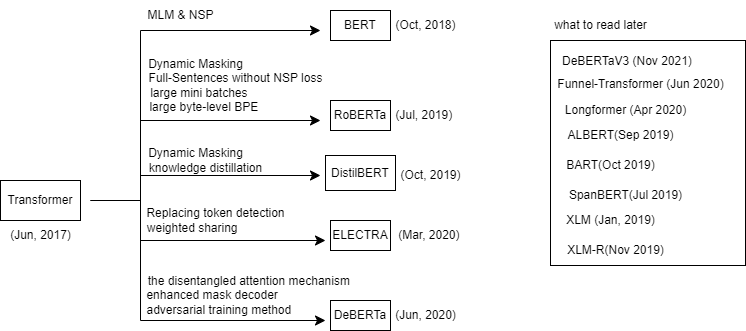

The diagram above was exported from draw.io. Its source (the exported page's mxGraphModel, read from the mxfile embedded in the PNG):
<mxGraphModel dx="1198" dy="419" grid="1" gridSize="10" guides="1" tooltips="1" connect="1" arrows="1" fold="1" page="1" pageScale="1" pageWidth="1600" pageHeight="900" math="0" shadow="0">
  <root>
    <mxCell id="0" />
    <mxCell id="1" parent="0" />
    <mxCell id="8" value="Transformer" style="whiteSpace=wrap;html=1;" parent="1" vertex="1">
      <mxGeometry x="80" y="200" width="80" height="40" as="geometry" />
    </mxCell>
    <mxCell id="9" value="BERT" style="whiteSpace=wrap;html=1;" parent="1" vertex="1">
      <mxGeometry x="410" y="30" width="60" height="30" as="geometry" />
    </mxCell>
    <mxCell id="11" value="" style="edgeStyle=segmentEdgeStyle;endArrow=classic;html=1;curved=0;rounded=0;endSize=8;startSize=8;sourcePerimeterSpacing=0;targetPerimeterSpacing=0;" parent="1" edge="1">
      <mxGeometry width="100" relative="1" as="geometry">
        <mxPoint x="170" y="220" as="sourcePoint" />
        <mxPoint x="400" y="50" as="targetPoint" />
        <Array as="points">
          <mxPoint x="170" y="220" />
          <mxPoint x="220" y="220" />
          <mxPoint x="220" y="50" />
        </Array>
      </mxGeometry>
    </mxCell>
    <mxCell id="12" value="&lt;div style=&quot;background-color: rgb(255, 255, 255); line-height: 19px;&quot;&gt;&lt;font style=&quot;font-size: 12px;&quot;&gt;MLM &amp;amp; NSP&lt;/font&gt;&lt;/div&gt;" style="text;html=1;align=center;verticalAlign=middle;resizable=0;points=[];autosize=1;strokeColor=none;fillColor=none;" parent="1" vertex="1">
      <mxGeometry x="215" y="20" width="90" height="30" as="geometry" />
    </mxCell>
    <mxCell id="13" value="RoBERTa" style="whiteSpace=wrap;html=1;" parent="1" vertex="1">
      <mxGeometry x="410" y="120" width="60" height="30" as="geometry" />
    </mxCell>
    <mxCell id="15" value="" style="edgeStyle=segmentEdgeStyle;endArrow=classic;html=1;curved=0;rounded=0;endSize=8;startSize=8;sourcePerimeterSpacing=0;targetPerimeterSpacing=0;" parent="1" edge="1">
      <mxGeometry width="100" relative="1" as="geometry">
        <mxPoint x="170" y="220" as="sourcePoint" />
        <mxPoint x="400" y="140" as="targetPoint" />
        <Array as="points">
          <mxPoint x="170" y="220" />
          <mxPoint x="220" y="220" />
          <mxPoint x="220" y="140" />
        </Array>
      </mxGeometry>
    </mxCell>
    <mxCell id="16" value="&lt;br&gt;" style="text;html=1;align=center;verticalAlign=middle;resizable=0;points=[];autosize=1;strokeColor=none;fillColor=none;" parent="1" vertex="1">
      <mxGeometry x="280" y="245" width="20" height="30" as="geometry" />
    </mxCell>
    <mxCell id="18" value="Dynamic Masking&amp;nbsp; &amp;nbsp; &amp;nbsp; &amp;nbsp; &amp;nbsp; &amp;nbsp; &amp;nbsp; &amp;nbsp; &amp;nbsp; &amp;nbsp; &amp;nbsp; &amp;nbsp;&amp;nbsp;&lt;br&gt;Full-Sentences without NSP loss&lt;br&gt;large mini batches&amp;nbsp; &amp;nbsp; &amp;nbsp; &amp;nbsp; &amp;nbsp; &amp;nbsp; &amp;nbsp; &amp;nbsp; &amp;nbsp; &amp;nbsp; &amp;nbsp;&amp;nbsp;&lt;br&gt;large byte-level BPE&amp;nbsp; &amp;nbsp; &amp;nbsp; &amp;nbsp; &amp;nbsp; &amp;nbsp; &amp;nbsp; &amp;nbsp; &amp;nbsp; &amp;nbsp;" style="text;html=1;align=center;verticalAlign=middle;resizable=0;points=[];autosize=1;strokeColor=none;fillColor=none;" parent="1" vertex="1">
      <mxGeometry x="215" y="70" width="200" height="70" as="geometry" />
    </mxCell>
    <mxCell id="19" value="&amp;nbsp; &amp;nbsp;(Oct, 2018)" style="text;html=1;align=center;verticalAlign=middle;resizable=0;points=[];autosize=1;strokeColor=none;fillColor=none;" parent="1" vertex="1">
      <mxGeometry x="455" y="30" width="90" height="30" as="geometry" />
    </mxCell>
    <mxCell id="20" value="&amp;nbsp; (Jul, 2019)" style="text;html=1;align=center;verticalAlign=middle;resizable=0;points=[];autosize=1;strokeColor=none;fillColor=none;" parent="1" vertex="1">
      <mxGeometry x="455" y="120" width="90" height="30" as="geometry" />
    </mxCell>
    <mxCell id="21" value="ELECTRA" style="whiteSpace=wrap;html=1;" parent="1" vertex="1">
      <mxGeometry x="410" y="240" width="60" height="30" as="geometry" />
    </mxCell>
    <mxCell id="22" value="" style="edgeStyle=segmentEdgeStyle;endArrow=classic;html=1;curved=0;rounded=0;endSize=8;startSize=8;sourcePerimeterSpacing=0;targetPerimeterSpacing=0;" parent="1" edge="1">
      <mxGeometry width="100" relative="1" as="geometry">
        <mxPoint x="180" y="220" as="sourcePoint" />
        <mxPoint x="405" y="260" as="targetPoint" />
        <Array as="points">
          <mxPoint x="220" y="220" />
          <mxPoint x="220" y="260" />
        </Array>
      </mxGeometry>
    </mxCell>
    <mxCell id="23" value="Replacing token detection&lt;br&gt;weighted sharing&amp;nbsp; &amp;nbsp; &amp;nbsp; &amp;nbsp; &amp;nbsp; &amp;nbsp; &amp;nbsp;&amp;nbsp;" style="text;html=1;align=center;verticalAlign=middle;resizable=0;points=[];autosize=1;strokeColor=none;fillColor=none;" parent="1" vertex="1">
      <mxGeometry x="215" y="220" width="160" height="40" as="geometry" />
    </mxCell>
    <mxCell id="24" value="&amp;nbsp; &amp;nbsp; &amp;nbsp;(Mar, 2020)" style="text;html=1;align=center;verticalAlign=middle;resizable=0;points=[];autosize=1;strokeColor=none;fillColor=none;" parent="1" vertex="1">
      <mxGeometry x="450" y="240" width="100" height="30" as="geometry" />
    </mxCell>
    <mxCell id="25" value="(Jun, 2017)" style="text;html=1;align=center;verticalAlign=middle;resizable=0;points=[];autosize=1;strokeColor=none;fillColor=none;" parent="1" vertex="1">
      <mxGeometry x="80" y="240" width="80" height="30" as="geometry" />
    </mxCell>
    <mxCell id="28" value="DistilBERT" style="whiteSpace=wrap;html=1;" parent="1" vertex="1">
      <mxGeometry x="405" y="175" width="70" height="35" as="geometry" />
    </mxCell>
    <mxCell id="29" value="" style="edgeStyle=segmentEdgeStyle;endArrow=classic;html=1;curved=0;rounded=0;endSize=8;startSize=8;sourcePerimeterSpacing=0;targetPerimeterSpacing=0;" parent="1" edge="1">
      <mxGeometry width="100" relative="1" as="geometry">
        <mxPoint x="180" y="220" as="sourcePoint" />
        <mxPoint x="400" y="195" as="targetPoint" />
        <Array as="points">
          <mxPoint x="220" y="220" />
          <mxPoint x="220" y="195" />
        </Array>
      </mxGeometry>
    </mxCell>
    <mxCell id="30" value="Dynamic Masking&lt;br&gt;&amp;nbsp; &amp;nbsp; &amp;nbsp; knowledge distillation" style="text;html=1;align=center;verticalAlign=middle;resizable=0;points=[];autosize=1;strokeColor=none;fillColor=none;" parent="1" vertex="1">
      <mxGeometry x="195" y="160" width="160" height="40" as="geometry" />
    </mxCell>
    <mxCell id="32" value="(Oct, 2019)" style="text;html=1;align=center;verticalAlign=middle;resizable=0;points=[];autosize=1;strokeColor=none;fillColor=none;" parent="1" vertex="1">
      <mxGeometry x="470" y="180" width="80" height="30" as="geometry" />
    </mxCell>
    <mxCell id="34" value="DeBERTa" style="whiteSpace=wrap;html=1;" parent="1" vertex="1">
      <mxGeometry x="410" y="320" width="60" height="30" as="geometry" />
    </mxCell>
    <mxCell id="35" value="" style="edgeStyle=segmentEdgeStyle;endArrow=classic;html=1;curved=0;rounded=0;endSize=8;startSize=8;sourcePerimeterSpacing=0;targetPerimeterSpacing=0;" parent="1" edge="1">
      <mxGeometry width="100" relative="1" as="geometry">
        <mxPoint x="172.5" y="220" as="sourcePoint" />
        <mxPoint x="405" y="340" as="targetPoint" />
        <Array as="points">
          <mxPoint x="220" y="220" />
          <mxPoint x="220" y="340" />
        </Array>
      </mxGeometry>
    </mxCell>
    <mxCell id="36" value="(Jun, 2020)" style="text;html=1;align=center;verticalAlign=middle;resizable=0;points=[];autosize=1;strokeColor=none;fillColor=none;" parent="1" vertex="1">
      <mxGeometry x="465" y="320" width="80" height="30" as="geometry" />
    </mxCell>
    <mxCell id="46" value="" style="whiteSpace=wrap;html=1;fontFamily=Helvetica;fontSize=12;" parent="1" vertex="1">
      <mxGeometry x="630" y="60" width="195" height="225" as="geometry" />
    </mxCell>
    <mxCell id="37" value="&amp;nbsp; &amp;nbsp; &amp;nbsp; &amp;nbsp; &amp;nbsp; &amp;nbsp; &amp;nbsp; &amp;nbsp; &amp;nbsp; &amp;nbsp; &amp;nbsp; &amp;nbsp;the disentangled attention mechanism&lt;br&gt;&amp;nbsp;enhanced mask decoder&lt;br&gt;&amp;nbsp; &amp;nbsp; &amp;nbsp; adversarial training method&amp;nbsp;" style="text;html=1;align=center;verticalAlign=middle;resizable=0;points=[];autosize=1;strokeColor=none;fillColor=none;" parent="1" vertex="1">
      <mxGeometry x="140" y="285" width="300" height="60" as="geometry" />
    </mxCell>
    <mxCell id="38" value="&lt;h1 style=&quot;line-height: 27.9936px; margin-block: 12px; margin: 0.25em 0px 12px 20px; margin-inline-start: 20px; font-family: &amp;quot;Lucida Grande&amp;quot;, Helvetica, Arial, sans-serif; text-align: start; background-color: rgb(255, 255, 255);&quot; class=&quot;title mathjax&quot;&gt;&lt;font style=&quot;font-size: 12px; font-weight: normal;&quot;&gt;Funnel-Transformer (Jun 2020)&lt;/font&gt;&lt;/h1&gt;" style="text;html=1;align=center;verticalAlign=middle;resizable=0;points=[];autosize=1;strokeColor=none;fillColor=none;" parent="1" vertex="1">
      <mxGeometry x="605" y="75" width="210" height="60" as="geometry" />
    </mxCell>
    <mxCell id="39" value="&lt;h1 style=&quot;line-height: 27.9936px; display: block; margin-block: 12px; margin: 0.25em 0px 12px 20px; margin-inline: 20px 0px; color: rgb(0, 0, 0); font-style: normal; font-variant-ligatures: normal; font-variant-caps: normal; letter-spacing: normal; orphans: 2; text-align: start; text-indent: 0px; text-transform: none; widows: 2; word-spacing: 0px; -webkit-text-stroke-width: 0px; background-color: rgb(255, 255, 255); text-decoration-thickness: initial; text-decoration-style: initial; text-decoration-color: initial;&quot; class=&quot;title mathjax&quot;&gt;&lt;font style=&quot;font-size: 12px; font-weight: normal;&quot;&gt;DeBERTaV3 (Nov 2021)&lt;/font&gt;&lt;/h1&gt;" style="text;whiteSpace=wrap;html=1;" parent="1" vertex="1">
      <mxGeometry x="620" y="50" width="180" height="40" as="geometry" />
    </mxCell>
    <mxCell id="40" value="Longformer (Apr 2020)" style="text;html=1;align=center;verticalAlign=middle;resizable=0;points=[];autosize=1;strokeColor=none;fillColor=none;fontSize=12;fontFamily=Helvetica;" parent="1" vertex="1">
      <mxGeometry x="635" y="115" width="140" height="30" as="geometry" />
    </mxCell>
    <mxCell id="41" value="ALBERT(Sep 2019)" style="text;html=1;align=center;verticalAlign=middle;resizable=0;points=[];autosize=1;strokeColor=none;fillColor=none;fontSize=12;fontFamily=Helvetica;" parent="1" vertex="1">
      <mxGeometry x="635" y="140" width="130" height="30" as="geometry" />
    </mxCell>
    <mxCell id="42" value="BART(Oct 2019)" style="text;html=1;align=center;verticalAlign=middle;resizable=0;points=[];autosize=1;strokeColor=none;fillColor=none;fontSize=12;fontFamily=Helvetica;" parent="1" vertex="1">
      <mxGeometry x="635" y="170" width="110" height="30" as="geometry" />
    </mxCell>
    <mxCell id="43" value="SpanBERT(Jul 2019)" style="text;html=1;align=center;verticalAlign=middle;resizable=0;points=[];autosize=1;strokeColor=none;fillColor=none;fontSize=12;fontFamily=Helvetica;" parent="1" vertex="1">
      <mxGeometry x="635" y="200" width="140" height="30" as="geometry" />
    </mxCell>
    <mxCell id="44" value="XLM (Jan, 2019)" style="text;html=1;align=center;verticalAlign=middle;resizable=0;points=[];autosize=1;strokeColor=none;fillColor=none;fontSize=12;fontFamily=Helvetica;" parent="1" vertex="1">
      <mxGeometry x="635" y="225" width="110" height="30" as="geometry" />
    </mxCell>
    <mxCell id="45" value="XLM-R(Nov 2019)" style="text;html=1;align=center;verticalAlign=middle;resizable=0;points=[];autosize=1;strokeColor=none;fillColor=none;fontSize=12;fontFamily=Helvetica;" parent="1" vertex="1">
      <mxGeometry x="635" y="255" width="120" height="30" as="geometry" />
    </mxCell>
    <mxCell id="47" value="what to read later" style="text;html=1;align=center;verticalAlign=middle;resizable=0;points=[];autosize=1;strokeColor=none;fillColor=none;fontSize=12;fontFamily=Helvetica;" parent="1" vertex="1">
      <mxGeometry x="620" y="30" width="120" height="30" as="geometry" />
    </mxCell>
  </root>
</mxGraphModel>